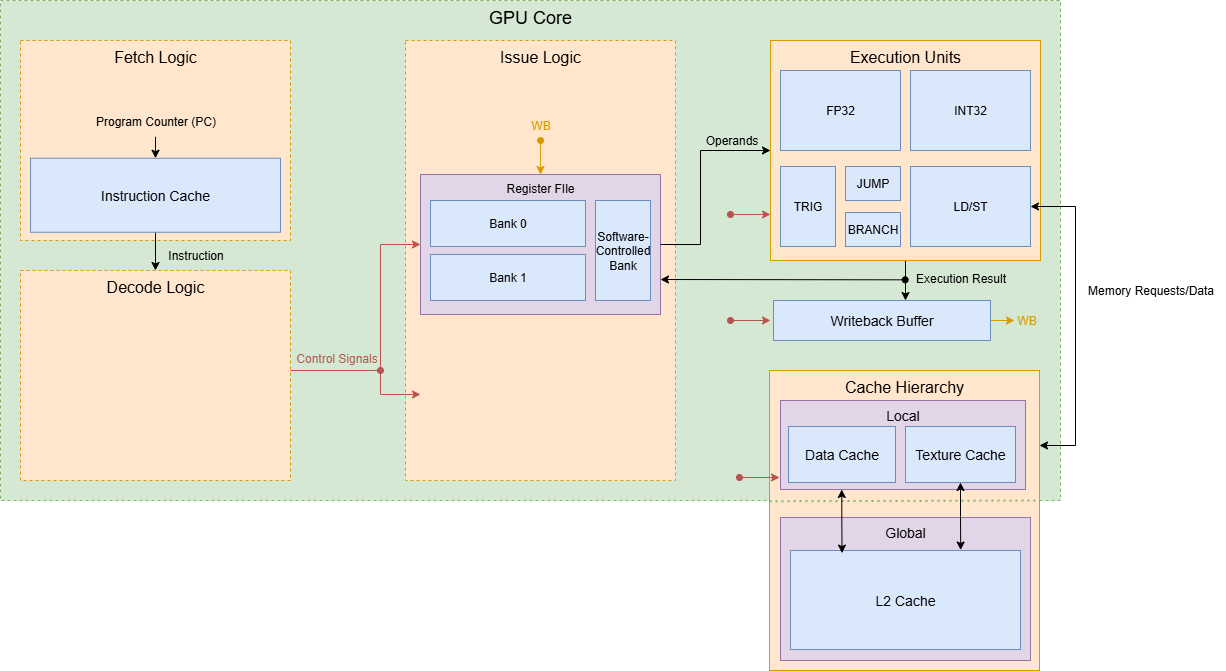

The diagram above was exported from draw.io. Its source (the exported page's mxGraphModel, read from the mxfile embedded in the PNG):
<mxGraphModel dx="2572" dy="919" grid="1" gridSize="10" guides="1" tooltips="1" connect="1" arrows="1" fold="1" page="1" pageScale="1" pageWidth="850" pageHeight="1100" math="0" shadow="0">
  <root>
    <mxCell id="0" />
    <mxCell id="1" parent="0" />
    <mxCell id="2" value="&lt;font style=&quot;font-size: 18px;&quot;&gt;GPU Core&lt;/font&gt;" style="rounded=0;whiteSpace=wrap;html=1;dashed=1;verticalAlign=top;fillColor=#d5e8d4;strokeColor=#82b366;" vertex="1" parent="1">
      <mxGeometry x="-665" y="1250" width="1060" height="500" as="geometry" />
    </mxCell>
    <mxCell id="3" value="&lt;font style=&quot;font-size: 16px;&quot;&gt;Cache Hierarchy&lt;/font&gt;" style="rounded=0;whiteSpace=wrap;html=1;verticalAlign=top;fillColor=#ffe6cc;strokeColor=#d79b00;" vertex="1" parent="1">
      <mxGeometry x="104" y="1620" width="270" height="300" as="geometry" />
    </mxCell>
    <mxCell id="4" value="&lt;font style=&quot;font-size: 14px;&quot;&gt;Global&lt;/font&gt;" style="rounded=0;whiteSpace=wrap;html=1;verticalAlign=top;fillColor=#e1d5e7;strokeColor=#9673a6;" vertex="1" parent="1">
      <mxGeometry x="115" y="1767" width="250" height="143" as="geometry" />
    </mxCell>
    <mxCell id="5" value="&lt;font style=&quot;font-size: 14px;&quot;&gt;Local&lt;/font&gt;" style="rounded=0;whiteSpace=wrap;html=1;verticalAlign=top;fillColor=#e1d5e7;strokeColor=#9673a6;" vertex="1" parent="1">
      <mxGeometry x="115" y="1650" width="245" height="89" as="geometry" />
    </mxCell>
    <mxCell id="6" value="&lt;font style=&quot;font-size: 16px;&quot;&gt;Issue Logic&lt;/font&gt;" style="rounded=0;whiteSpace=wrap;html=1;dashed=1;verticalAlign=top;fillColor=#ffe6cc;strokeColor=#d79b00;fontSize=14;" vertex="1" parent="1">
      <mxGeometry x="-260" y="1290" width="270" height="440" as="geometry" />
    </mxCell>
    <mxCell id="7" value="Register FIle" style="rounded=0;whiteSpace=wrap;html=1;verticalAlign=top;fillColor=#e1d5e7;strokeColor=#9673a6;" vertex="1" parent="1">
      <mxGeometry x="-245" y="1424" width="240" height="140" as="geometry" />
    </mxCell>
    <mxCell id="8" value="Bank 0" style="rounded=0;whiteSpace=wrap;html=1;fillColor=#dae8fc;strokeColor=#6c8ebf;" vertex="1" parent="1">
      <mxGeometry x="-235" y="1450" width="155" height="46" as="geometry" />
    </mxCell>
    <mxCell id="9" value="&lt;font style=&quot;font-size: 14px;&quot;&gt;Data Cache&lt;/font&gt;" style="rounded=0;whiteSpace=wrap;html=1;fillColor=#dae8fc;strokeColor=#6c8ebf;" vertex="1" parent="1">
      <mxGeometry x="123" y="1676" width="107" height="56" as="geometry" />
    </mxCell>
    <mxCell id="10" value="&lt;font style=&quot;font-size: 14px;&quot;&gt;Texture Cache&lt;/font&gt;" style="rounded=0;whiteSpace=wrap;html=1;fillColor=#dae8fc;strokeColor=#6c8ebf;" vertex="1" parent="1">
      <mxGeometry x="240" y="1676" width="110" height="56" as="geometry" />
    </mxCell>
    <mxCell id="11" value="&lt;font style=&quot;font-size: 14px;&quot;&gt;L2 Cache&lt;/font&gt;" style="rounded=0;whiteSpace=wrap;html=1;fillColor=#dae8fc;strokeColor=#6c8ebf;" vertex="1" parent="1">
      <mxGeometry x="125" y="1800" width="230" height="99" as="geometry" />
    </mxCell>
    <mxCell id="12" style="edgeStyle=orthogonalEdgeStyle;rounded=0;orthogonalLoop=1;jettySize=auto;html=1;exitX=1;exitY=0.5;exitDx=0;exitDy=0;entryX=0;entryY=0.5;entryDx=0;entryDy=0;" edge="1" source="7" target="14" parent="1">
      <mxGeometry relative="1" as="geometry">
        <Array as="points">
          <mxPoint x="35" y="1494" />
          <mxPoint x="35" y="1400" />
        </Array>
        <mxPoint x="-5" y="1644" as="sourcePoint" />
      </mxGeometry>
    </mxCell>
    <mxCell id="13" style="edgeStyle=orthogonalEdgeStyle;rounded=0;orthogonalLoop=1;jettySize=auto;html=1;exitX=0.5;exitY=1;exitDx=0;exitDy=0;entryX=0.5;entryY=0;entryDx=0;entryDy=0;" edge="1" source="14" parent="1">
      <mxGeometry relative="1" as="geometry">
        <mxPoint x="240" y="1550" as="targetPoint" />
      </mxGeometry>
    </mxCell>
    <mxCell id="14" value="&lt;font style=&quot;font-size: 16px;&quot;&gt;Execution Units&lt;/font&gt;" style="rounded=0;whiteSpace=wrap;html=1;align=center;verticalAlign=top;fillColor=#ffe6cc;strokeColor=#d79b00;" vertex="1" parent="1">
      <mxGeometry x="105" y="1290" width="270" height="220" as="geometry" />
    </mxCell>
    <mxCell id="15" value="FP32" style="rounded=0;whiteSpace=wrap;html=1;fillColor=#dae8fc;strokeColor=#6c8ebf;" vertex="1" parent="1">
      <mxGeometry x="115" y="1320" width="120" height="80" as="geometry" />
    </mxCell>
    <mxCell id="16" value="INT32" style="rounded=0;whiteSpace=wrap;html=1;fillColor=#dae8fc;strokeColor=#6c8ebf;" vertex="1" parent="1">
      <mxGeometry x="245" y="1320" width="120" height="80" as="geometry" />
    </mxCell>
    <mxCell id="17" value="&lt;font style=&quot;font-size: 16px;&quot;&gt;Fetch Logic&lt;/font&gt;" style="rounded=0;whiteSpace=wrap;html=1;dashed=1;verticalAlign=top;fillColor=#ffe6cc;strokeColor=#d79b00;" vertex="1" parent="1">
      <mxGeometry x="-645" y="1290" width="270" height="200" as="geometry" />
    </mxCell>
    <mxCell id="18" style="edgeStyle=orthogonalEdgeStyle;rounded=0;orthogonalLoop=1;jettySize=auto;html=1;exitX=0.5;exitY=1;exitDx=0;exitDy=0;entryX=0.5;entryY=0;entryDx=0;entryDy=0;" edge="1" source="19" target="22" parent="1">
      <mxGeometry relative="1" as="geometry" />
    </mxCell>
    <mxCell id="19" value="&lt;font style=&quot;font-size: 14px;&quot;&gt;Instruction Cache&lt;/font&gt;" style="rounded=0;whiteSpace=wrap;html=1;fillColor=#dae8fc;strokeColor=#6c8ebf;" vertex="1" parent="1">
      <mxGeometry x="-635" y="1407.75" width="250" height="74" as="geometry" />
    </mxCell>
    <mxCell id="20" style="edgeStyle=orthogonalEdgeStyle;rounded=0;orthogonalLoop=1;jettySize=auto;html=1;exitX=1;exitY=0.5;exitDx=0;exitDy=0;entryX=0;entryY=0.5;entryDx=0;entryDy=0;fillColor=#f8cecc;strokeColor=#b85450;" edge="1" source="22" target="7" parent="1">
      <mxGeometry relative="1" as="geometry">
        <Array as="points">
          <mxPoint x="-388" y="1620" />
          <mxPoint x="-285" y="1620" />
          <mxPoint x="-285" y="1494" />
        </Array>
      </mxGeometry>
    </mxCell>
    <mxCell id="21" style="edgeStyle=orthogonalEdgeStyle;rounded=0;orthogonalLoop=1;jettySize=auto;html=1;entryX=0;entryY=0.5;entryDx=0;entryDy=0;startArrow=oval;startFill=1;fillColor=#f8cecc;strokeColor=#b85450;" edge="1" parent="1">
      <mxGeometry relative="1" as="geometry">
        <mxPoint x="-285" y="1620" as="sourcePoint" />
        <Array as="points">
          <mxPoint x="-285" y="1644" />
        </Array>
        <mxPoint x="-245" y="1644" as="targetPoint" />
      </mxGeometry>
    </mxCell>
    <mxCell id="22" value="&lt;font style=&quot;font-size: 16px;&quot;&gt;Decode Logic&lt;/font&gt;" style="rounded=0;whiteSpace=wrap;html=1;dashed=1;verticalAlign=top;fillColor=#ffe6cc;strokeColor=#d79b00;" vertex="1" parent="1">
      <mxGeometry x="-645" y="1520" width="270" height="210" as="geometry" />
    </mxCell>
    <mxCell id="23" value="" style="endArrow=none;dashed=1;html=1;dashPattern=1 2;strokeWidth=2;rounded=0;exitX=0.002;exitY=0.345;exitDx=0;exitDy=0;exitPerimeter=0;fillColor=#d5e8d4;strokeColor=#82b366;" edge="1" parent="1">
      <mxGeometry width="50" height="50" relative="1" as="geometry">
        <mxPoint x="104" y="1750.75" as="sourcePoint" />
        <mxPoint x="374.46000000000004" y="1750" as="targetPoint" />
      </mxGeometry>
    </mxCell>
    <mxCell id="24" style="edgeStyle=orthogonalEdgeStyle;rounded=0;orthogonalLoop=1;jettySize=auto;html=1;entryX=0.5;entryY=0;entryDx=0;entryDy=0;" edge="1" source="25" target="19" parent="1">
      <mxGeometry relative="1" as="geometry" />
    </mxCell>
    <mxCell id="25" value="Program Counter (PC)" style="text;html=1;align=center;verticalAlign=middle;resizable=0;points=[];autosize=1;strokeColor=none;fillColor=none;" vertex="1" parent="1">
      <mxGeometry x="-580" y="1356.25" width="140" height="30" as="geometry" />
    </mxCell>
    <mxCell id="26" value="Instruction" style="text;html=1;align=center;verticalAlign=middle;resizable=0;points=[];autosize=1;strokeColor=none;fillColor=none;" vertex="1" parent="1">
      <mxGeometry x="-510" y="1490" width="80" height="30" as="geometry" />
    </mxCell>
    <mxCell id="27" value="Control Signals" style="text;html=1;align=center;verticalAlign=middle;resizable=0;points=[];autosize=1;fillColor=none;strokeColor=none;fontColor=light-dark(#B45850,#D7817E);" vertex="1" parent="1">
      <mxGeometry x="-379" y="1593" width="100" height="30" as="geometry" />
    </mxCell>
    <mxCell id="28" value="Operands" style="text;html=1;align=center;verticalAlign=middle;resizable=0;points=[];autosize=1;strokeColor=none;fillColor=none;" vertex="1" parent="1">
      <mxGeometry x="26" y="1375" width="80" height="30" as="geometry" />
    </mxCell>
    <mxCell id="29" value="Execution Result" style="text;html=1;align=center;verticalAlign=middle;resizable=0;points=[];autosize=1;strokeColor=none;fillColor=none;" vertex="1" parent="1">
      <mxGeometry x="240" y="1513" width="110" height="30" as="geometry" />
    </mxCell>
    <mxCell id="30" style="edgeStyle=orthogonalEdgeStyle;rounded=0;orthogonalLoop=1;jettySize=auto;html=1;entryX=0;entryY=0.5;entryDx=0;entryDy=0;startArrow=oval;startFill=1;fillColor=#f8cecc;strokeColor=#b85450;" edge="1" parent="1">
      <mxGeometry relative="1" as="geometry">
        <mxPoint x="65" y="1464" as="sourcePoint" />
        <mxPoint x="105" y="1464" as="targetPoint" />
        <Array as="points">
          <mxPoint x="65" y="1464" />
        </Array>
      </mxGeometry>
    </mxCell>
    <mxCell id="31" style="edgeStyle=orthogonalEdgeStyle;rounded=0;orthogonalLoop=1;jettySize=auto;html=1;entryX=0;entryY=0.5;entryDx=0;entryDy=0;startArrow=oval;startFill=1;fillColor=#f8cecc;strokeColor=#b85450;" edge="1" parent="1">
      <mxGeometry relative="1" as="geometry">
        <mxPoint x="74" y="1727" as="sourcePoint" />
        <mxPoint x="114" y="1727" as="targetPoint" />
        <Array as="points">
          <mxPoint x="74" y="1727" />
        </Array>
      </mxGeometry>
    </mxCell>
    <mxCell id="32" style="edgeStyle=orthogonalEdgeStyle;rounded=0;orthogonalLoop=1;jettySize=auto;html=1;entryX=0;entryY=0.5;entryDx=0;entryDy=0;startArrow=oval;startFill=1;fillColor=#f8cecc;strokeColor=#b85450;" edge="1" parent="1">
      <mxGeometry relative="1" as="geometry">
        <mxPoint x="65" y="1570" as="sourcePoint" />
        <mxPoint x="105" y="1570" as="targetPoint" />
        <Array as="points">
          <mxPoint x="65" y="1570" />
        </Array>
      </mxGeometry>
    </mxCell>
    <mxCell id="33" value="WB" style="text;html=1;align=center;verticalAlign=middle;resizable=0;points=[];autosize=1;strokeColor=none;fillColor=none;fontColor=light-dark(#D79B00,#996500);" vertex="1" parent="1">
      <mxGeometry x="341" y="1555" width="40" height="30" as="geometry" />
    </mxCell>
    <mxCell id="34" style="edgeStyle=orthogonalEdgeStyle;rounded=0;orthogonalLoop=1;jettySize=auto;html=1;exitX=1;exitY=0.5;exitDx=0;exitDy=0;entryX=0;entryY=0.523;entryDx=0;entryDy=0;entryPerimeter=0;fillColor=#ffe6cc;strokeColor=#d79b00;" edge="1" parent="1">
      <mxGeometry relative="1" as="geometry">
        <mxPoint x="322" y="1570" as="sourcePoint" />
        <mxPoint x="349" y="1570.69" as="targetPoint" />
      </mxGeometry>
    </mxCell>
    <mxCell id="35" value="WB" style="text;html=1;align=center;verticalAlign=middle;resizable=0;points=[];autosize=1;strokeColor=none;fillColor=none;fontColor=light-dark(#D79B00,#996500);" vertex="1" parent="1">
      <mxGeometry x="-145" y="1360" width="40" height="30" as="geometry" />
    </mxCell>
    <mxCell id="36" style="edgeStyle=orthogonalEdgeStyle;rounded=0;orthogonalLoop=1;jettySize=auto;html=1;entryX=0.5;entryY=0;entryDx=0;entryDy=0;fillColor=#ffe6cc;strokeColor=#d79b00;exitX=0.503;exitY=1.001;exitDx=0;exitDy=0;exitPerimeter=0;startArrow=oval;startFill=1;" edge="1" source="35" target="7" parent="1">
      <mxGeometry relative="1" as="geometry">
        <mxPoint x="-145" y="1385" as="sourcePoint" />
      </mxGeometry>
    </mxCell>
    <mxCell id="37" value="&lt;font style=&quot;font-size: 14px;&quot;&gt;Writeback Buffer&lt;/font&gt;" style="whiteSpace=wrap;html=1;fillColor=#dae8fc;strokeColor=#6c8ebf;" vertex="1" parent="1">
      <mxGeometry x="108" y="1550" width="217" height="40" as="geometry" />
    </mxCell>
    <mxCell id="38" value="Software-Controlled Bank" style="rounded=0;whiteSpace=wrap;html=1;fillColor=#dae8fc;strokeColor=#6c8ebf;" vertex="1" parent="1">
      <mxGeometry x="-70" y="1450" width="55" height="100" as="geometry" />
    </mxCell>
    <mxCell id="39" value="Bank 1" style="rounded=0;whiteSpace=wrap;html=1;fillColor=#dae8fc;strokeColor=#6c8ebf;" vertex="1" parent="1">
      <mxGeometry x="-235" y="1504" width="155" height="46" as="geometry" />
    </mxCell>
    <mxCell id="40" style="edgeStyle=orthogonalEdgeStyle;rounded=0;orthogonalLoop=1;jettySize=auto;html=1;exitX=0.25;exitY=1;exitDx=0;exitDy=0;entryX=0.224;entryY=0.026;entryDx=0;entryDy=0;entryPerimeter=0;startArrow=classic;startFill=1;" edge="1" source="5" target="11" parent="1">
      <mxGeometry relative="1" as="geometry" />
    </mxCell>
    <mxCell id="41" style="edgeStyle=orthogonalEdgeStyle;rounded=0;orthogonalLoop=1;jettySize=auto;html=1;exitX=0.5;exitY=1;exitDx=0;exitDy=0;entryX=0.74;entryY=-0.005;entryDx=0;entryDy=0;entryPerimeter=0;startArrow=classic;startFill=1;" edge="1" source="10" target="11" parent="1">
      <mxGeometry relative="1" as="geometry" />
    </mxCell>
    <mxCell id="42" style="edgeStyle=orthogonalEdgeStyle;rounded=0;orthogonalLoop=1;jettySize=auto;html=1;exitX=1;exitY=0.5;exitDx=0;exitDy=0;entryX=1;entryY=0.25;entryDx=0;entryDy=0;startArrow=classic;startFill=1;" edge="1" source="43" target="3" parent="1">
      <mxGeometry relative="1" as="geometry">
        <Array as="points">
          <mxPoint x="410" y="1456" />
          <mxPoint x="410" y="1695" />
        </Array>
      </mxGeometry>
    </mxCell>
    <mxCell id="43" value="LD/ST" style="rounded=0;whiteSpace=wrap;html=1;fillColor=#dae8fc;strokeColor=#6c8ebf;" vertex="1" parent="1">
      <mxGeometry x="245" y="1416" width="120" height="80" as="geometry" />
    </mxCell>
    <mxCell id="44" value="TRIG" style="rounded=0;whiteSpace=wrap;html=1;fillColor=#dae8fc;strokeColor=#6c8ebf;" vertex="1" parent="1">
      <mxGeometry x="115" y="1416" width="55" height="80" as="geometry" />
    </mxCell>
    <mxCell id="45" value="JUMP" style="rounded=0;whiteSpace=wrap;html=1;fillColor=#dae8fc;strokeColor=#6c8ebf;" vertex="1" parent="1">
      <mxGeometry x="180" y="1416" width="55" height="34" as="geometry" />
    </mxCell>
    <mxCell id="46" value="BRANCH" style="rounded=0;whiteSpace=wrap;html=1;fillColor=#dae8fc;strokeColor=#6c8ebf;" vertex="1" parent="1">
      <mxGeometry x="180" y="1462" width="55" height="34" as="geometry" />
    </mxCell>
    <mxCell id="47" value="Memory Requests/Data" style="text;html=1;align=center;verticalAlign=middle;resizable=0;points=[];autosize=1;strokeColor=none;fillColor=none;" vertex="1" parent="1">
      <mxGeometry x="410" y="1525" width="150" height="30" as="geometry" />
    </mxCell>
    <mxCell id="48" value="" style="edgeStyle=none;orthogonalLoop=1;jettySize=auto;html=1;rounded=0;exitX=-0.003;exitY=0.544;exitDx=0;exitDy=0;exitPerimeter=0;entryX=1;entryY=0.75;entryDx=0;entryDy=0;startArrow=oval;startFill=1;" edge="1" source="29" target="7" parent="1">
      <mxGeometry width="100" relative="1" as="geometry">
        <mxPoint x="510" y="1390" as="sourcePoint" />
        <mxPoint x="610" y="1390" as="targetPoint" />
        <Array as="points" />
      </mxGeometry>
    </mxCell>
  </root>
</mxGraphModel>